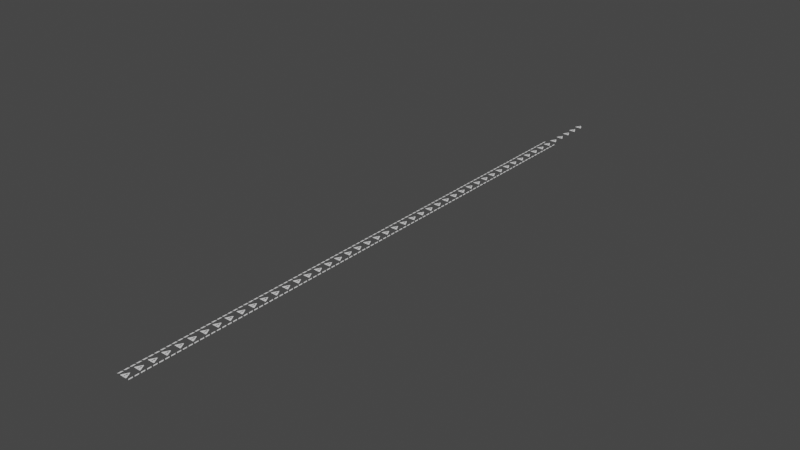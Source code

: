 # Source: warning_zone_line.blend  (saved by Blender 2.90.8; exported with 4.5.12 LTS)
import bpy
from mathutils import Matrix  # noqa: F401  (used for matrix-valued properties, if any)

bpy.ops.wm.read_factory_settings(use_empty=True)
scene = bpy.context.scene
scene.name = 'Scene'

# ---- collections
col_collection = bpy.data.collections.new('Collection'); scene.collection.children.link(col_collection)

# ---- world
world_world = bpy.data.worlds.new('World'); scene.world = world_world
world_world.use_nodes = True; world_world.node_tree.nodes.clear()
_N = world_world.node_tree.nodes; _L = world_world.node_tree.links
n0 = _N.new('ShaderNodeOutputWorld'); n0.name = 'World Output'; n0.location = (300, 300)
n1 = _N.new('ShaderNodeBackground'); n1.name = 'Background'; n1.location = (10, 300)
n1.inputs[0].default_value = (0.05088, 0.05088, 0.05088, 1.0)
_L.new(n1.outputs[0], n0.inputs[0])
n0.is_active_output = True
world_world.color = (0.05088, 0.05088, 0.05088)
world_world.use_sun_shadow = False
world_world.sun_shadow_jitter_overblur = 0.0

# ---- meshes
me_plane_001 = bpy.data.meshes.new('Plane.001')
me_plane_001.from_pydata([(-0.3226, 2.111, 0.0), (-0.2705, 2.194, 0.0), (-0.1861, 2.265, 0.0), (-0.07022, 2.313, 0.0), (0.03737, 2.318, 0.0), (0.1201, 2.298, 0.0), (0.2029, 2.257, 0.0), (0.289, 2.177, 0.0), (0.3519, 2.06, 0.0), (2.459, -1.816, 0.0), (2.497, -1.91, 0.0), (2.499, -2.001, 0.0), (2.475, -2.091, 0.0), (2.435, -2.175, 0.0), (2.384, -2.227, 0.0), (2.314, -2.273, 0.0), (2.252, -2.301, 0.0), (2.197, -2.316, 0.0), (2.116, -2.322, 0.0), (-2.103, -2.323, 0.0), (-2.204, -2.314, 0.0), (-2.296, -2.28, 0.0), (-2.382, -2.225, 0.0), (-2.446, -2.141, 0.0), (-2.489, -2.051, 0.0), (-2.504, -1.961, 0.0), (-2.494, -1.888, 0.0), (-2.465, -1.811, 0.0), (-0.285, 0.8931, 0.0), (0.3085, 0.8955, 0.0), (0.3705, 0.8716, 0.0), (0.3983, 0.841, 0.0), (0.4006, 0.7697, 0.0), (0.3516, -0.4531, 0.0), (0.3424, -0.491, 0.0), (0.3148, -0.5197, 0.0), (0.2688, -0.5335, 0.0), (-0.2772, -0.5358, 0.0), (-0.3071, -0.5255, 0.0), (-0.337, -0.506, 0.0), (-0.3496, -0.4841, 0.0), (-0.3531, -0.4531, 0.0), (-0.4002, 0.8068, 0.0), (-0.3967, 0.8285, 0.0), (-0.3823, 0.8506, 0.0), (-0.3656, 0.8673, 0.0), (-0.344, 0.8806, 0.0), (-0.3213, 0.8905, 0.0), (-0.3002, 0.8939, 0.0), (-0.2534, -0.8924, 0.0), (0.2799, -0.8932, 0.0), (0.3142, -0.9068, 0.0), (0.3413, -0.9292, 0.0), (0.3533, -0.9595, 0.0), (0.3581, -1.009, 0.0), (0.3565, -1.537, 0.0), (0.3421, -1.566, 0.0), (0.3182, -1.591, 0.0), (0.2926, -1.602, 0.0), (0.2567, -1.605, 0.0), (-0.271, -1.605, 0.0), (-0.3069, -1.597, 0.0), (-0.3356, -1.573, 0.0), (-0.3548, -1.542, 0.0), (-0.3572, -1.498, 0.0), (-0.3572, -0.9667, 0.0), (-0.346, -0.9347, 0.0), (-0.318, -0.9092, 0.0), (-0.2885, -0.8972, 0.0)], [], [(28, 8, 0), (61, 62, 19), (53, 33, 34), (1, 0, 2), (0, 27, 43), (44, 0, 43), (27, 42, 43), (0, 44, 45), (2, 5, 4), (4, 3, 2), (6, 5, 0), (0, 5, 2), (8, 7, 0), (7, 6, 0), (31, 32, 9), (31, 9, 8), (31, 8, 30), (30, 8, 29), (29, 8, 28), (0, 45, 46), (0, 46, 47), (28, 0, 48), (0, 47, 48), (10, 9, 11), (9, 32, 54), (54, 55, 9), (9, 55, 18), (12, 11, 9), (14, 13, 12), (16, 15, 9), (15, 14, 12), (9, 15, 12), (18, 17, 16), (20, 19, 27), (19, 18, 59), (60, 19, 59), (22, 21, 23), (21, 20, 27), (23, 21, 27), (24, 23, 26), (26, 23, 27), (26, 25, 24), (42, 27, 65), (65, 27, 64), (64, 27, 19), (19, 60, 61), (18, 16, 9), (55, 56, 18), (56, 57, 18), (63, 64, 19), (62, 63, 19), (57, 58, 18), (58, 59, 18), (41, 42, 65), (41, 65, 40), (65, 66, 40), (40, 66, 39), (66, 67, 39), (39, 67, 38), (67, 68, 38), (38, 68, 37), (68, 49, 37), (37, 49, 36), (49, 50, 36), (36, 50, 35), (50, 51, 35), (35, 51, 52), (34, 35, 52), (53, 54, 33), (54, 32, 33), (34, 52, 53)])
_uv = me_plane_001.uv_layers.new(name='UVMap')
_uv.uv.foreach_set('vector', [0.0, 0.0, 0.0, 0.0, 0.0, 0.0, 0.0, 0.0, 0.0, 0.0, 0.0, 0.0, 0.0, 0.0, 0.0, 0.0, 0.0, 0.0, 0.0, 0.0, 0.0, 0.0, 0.0, 0.0, 0.0, 0.0, 0.0, 0.0, 0.0, 0.0, 0.0, 0.0, 0.0, 0.0, 0.0, 0.0, 0.0, 0.0, 0.0, 0.0, 0.0, 0.0, 0.0, 0.0, 0.0, 0.0, 0.0, 0.0, 0.0, 0.0, 0.0, 0.0, 0.0, 0.0, 0.0, 0.0, 0.0, 0.0, 0.0, 0.0, 0.0, 0.0, 0.0, 0.0, 0.0, 0.0, 0.0, 0.0, 0.0, 0.0, 0.0, 0.0, 0.0, 0.0, 0.0, 0.0, 0.0, 0.0, 0.0, 0.0, 0.0, 0.0, 0.0, 0.0, 0.0, 0.0, 0.0, 0.0, 0.0, 0.0, 0.0, 0.0, 0.0, 0.0, 0.0, 0.0, 0.0, 0.0, 0.0, 0.0, 0.0, 0.0, 0.0, 0.0, 0.0, 0.0, 0.0, 0.0, 0.0, 0.0, 0.0, 0.0, 0.0, 0.0, 0.0, 0.0, 0.0, 0.0, 0.0, 0.0, 0.0, 0.0, 0.0, 0.0, 0.0, 0.0, 0.0, 0.0, 0.0, 0.0, 0.0, 0.0, 0.0, 0.0, 0.0, 0.0, 0.0, 0.0, 0.0, 0.0, 0.0, 0.0, 0.0, 0.0, 0.0, 0.0, 0.0, 0.0, 0.0, 0.0, 0.0, 0.0, 0.0, 0.0, 0.0, 0.0, 0.0, 0.0, 0.0, 0.0, 0.0, 0.0, 0.0, 0.0, 0.0, 0.0, 0.0, 0.0, 0.0, 0.0, 0.0, 0.0, 0.0, 0.0, 0.0, 0.0, 0.0, 0.0, 0.0, 0.0, 0.0, 0.0, 0.0, 0.0, 0.0, 0.0, 0.0, 0.0, 0.0, 0.0, 0.0, 0.0, 0.0, 0.0, 0.0, 0.0, 0.0, 0.0, 0.0, 0.0, 0.0, 0.0, 0.0, 0.0, 0.0, 0.0, 0.0, 0.0, 0.0, 0.0, 0.0, 0.0, 0.0, 0.0, 0.0, 0.0, 0.0, 0.0, 0.0, 0.0, 0.0, 0.0, 0.0, 0.0, 0.0, 0.0, 0.0, 0.0, 0.0, 0.0, 0.0, 0.0, 0.0, 0.0, 0.0, 0.0, 0.0, 0.0, 0.0, 0.0, 0.0, 0.0, 0.0, 0.0, 0.0, 0.0, 0.0, 0.0, 0.0, 0.0, 0.0, 0.0, 0.0, 0.0, 0.0, 0.0, 0.0, 0.0, 0.0, 0.0, 0.0, 0.0, 0.0, 0.0, 0.0, 0.0, 0.0, 0.0, 0.0, 0.0, 0.0, 0.0, 0.0, 0.0, 0.0, 0.0, 0.0, 0.0, 0.0, 0.0, 0.0, 0.0, 0.0, 0.0, 0.0, 0.0, 0.0, 0.0, 0.0, 0.0, 0.0, 0.0, 0.0, 0.0, 0.0, 0.0, 0.0, 0.0, 0.0, 0.0, 0.0, 0.0, 0.0, 0.0, 0.0, 0.0, 0.0, 0.0, 0.0, 0.0, 0.0, 0.0, 0.0, 0.0, 0.0, 0.0, 0.0, 0.0, 0.0, 0.0, 0.0, 0.0, 0.0, 0.0, 0.0, 0.0, 0.0, 0.0, 0.0, 0.0, 0.0, 0.0, 0.0, 0.0, 0.0, 0.0, 0.0, 0.0, 0.0, 0.0, 0.0, 0.0, 0.0, 0.0, 0.0, 0.0, 0.0, 0.0, 0.0, 0.0, 0.0, 0.0, 0.0, 0.0, 0.0, 0.0, 0.0, 0.0, 0.0, 0.0, 0.0, 0.0, 0.0, 0.0, 0.0, 0.0, 0.0, 0.0, 0.0, 0.0, 0.0, 0.0, 0.0, 0.0, 0.0, 0.0, 0.0, 0.0, 0.0, 0.0, 0.0, 0.0, 0.0, 0.0, 0.0, 0.0, 0.0, 0.0, 0.0, 0.0, 0.0, 0.0, 0.0, 0.0, 0.0, 0.0, 0.0, 0.0, 0.0, 0.0, 0.0, 0.0, 0.0, 0.0, 0.0, 0.0, 0.0, 0.0, 0.0, 0.0, 0.0, 0.0, 0.0, 0.0, 0.0, 0.0, 0.0, 0.0, 0.0, 0.0, 0.0, 0.0, 0.0, 0.0, 0.0, 0.0])
me_plane_001.use_remesh_fix_poles = True
me_plane_001.use_remesh_preserve_attributes = False
me_plane_001.use_mirror_vertex_groups = False
me_plane_001.update()
me_plane = bpy.data.meshes.new('Plane')
me_plane.from_pydata([(-0.3642, 3.8, 0.0), (0.5358, 3.0, 0.0), (-0.3642, 6.763, 0.0), (0.5358, 5.963, 0.0)], [], [(0, 1, 3, 2)])
_uv = me_plane.uv_layers.new(name='UVMap')
_uv.uv.foreach_set('vector', [0.0, 0.0, 1.0, 0.0, 1.0, 1.0, 0.0, 1.0])
me_plane.use_remesh_fix_poles = True
me_plane.use_remesh_preserve_attributes = False
me_plane.use_mirror_vertex_groups = False
me_plane.update()

# ---- objects
ob_empty = bpy.data.objects.new('Empty', None)
ob_plane = bpy.data.objects.new('Plane', me_plane_001)
ob_plane_001 = bpy.data.objects.new('Plane.001', me_plane)

# ---- transforms, parenting, visibility, modifiers, constraints
ob_empty.location = (0.0, 0.0, 0.0)
ob_empty.empty_display_type = 'IMAGE'
ob_empty.empty_display_size = 5.0
ob_empty.use_empty_image_alpha = True
ob_empty.color = (1.0, 1.0, 1.0, 0.2112)
ob_empty.lineart.crease_threshold = 0.0
ob_plane.location = (0.0, 3.0, 0.0)
ob_plane.lineart.crease_threshold = 0.0
_m = ob_plane.modifiers.new('Array', 'ARRAY')
_m.count = 50
_m.constant_offset_displace = (0.0, 0.0, 0.0)
_m.relative_offset_displace = (0.0, 2.0, 0.0)
ob_plane_001.location = (4.253, -2.491, 0.0)
ob_plane_001.lineart.crease_threshold = 0.0
_m = ob_plane_001.modifiers.new('Mirror', 'MIRROR')
_m.mirror_object = ob_empty
_m = ob_plane_001.modifiers.new('Array', 'ARRAY')
_m.count = 100
_m.constant_offset_displace = (0.0, 0.0, 0.0)
_m.relative_offset_displace = (0.0, 1.1, 0.0)

# ---- collection membership
col_collection.objects.link(ob_empty)
col_collection.objects.link(ob_plane)
col_collection.objects.link(ob_plane_001)

# ---- scene / render settings (as saved in the file)
scene.frame_start = 1; scene.frame_end = 250; scene.frame_set(1)
scene.render.engine = 'BLENDER_EEVEE_NEXT'
scene.cycles.use_denoising = False
scene.cycles.samples = 128
scene.cycles.sampling_pattern = 'TABULATED_SOBOL'
scene.cycles.use_adaptive_sampling = False
scene.cycles.use_light_tree = False
scene.view_settings.view_transform = 'Filmic'
bpy.context.view_layer.update()

# ---- added for rendering (the .blend has no active camera and no usable light): camera, sun
cam_auto = bpy.data.cameras.new('AutoCamera')
cam_auto.lens = 50.0
cam_auto.sensor_width = 36.0
cam_auto.clip_end = 7464.04
ob_auto_camera = bpy.data.objects.new('AutoCamera', cam_auto)
scene.collection.objects.link(ob_auto_camera)
ob_auto_camera.location = (425.303, -280.067, 340.243)
ob_auto_camera.rotation_euler = (1.09748, -7.21219e-08, 0.694738)
scene.camera = ob_auto_camera
light_auto_sun = bpy.data.lights.new('AutoSun', 'SUN')
light_auto_sun.energy = 3.0
light_auto_sun.angle = 0.0523599
ob_auto_sun = bpy.data.objects.new('AutoSun', light_auto_sun)
scene.collection.objects.link(ob_auto_sun)
ob_auto_sun.rotation_euler = (0.872665, 0.174533, 0.523599)
bpy.context.view_layer.update()
